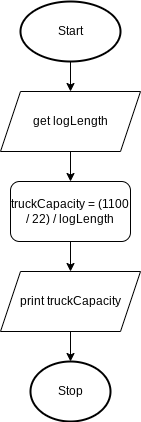

The diagram above was exported from draw.io. Its source (the exported page's mxGraphModel, read from the mxfile embedded in the PNG):
<mxGraphModel dx="1074" dy="709" grid="1" gridSize="10" guides="1" tooltips="1" connect="1" arrows="1" fold="1" page="1" pageScale="1" pageWidth="827" pageHeight="1169" math="0" shadow="0">
  <root>
    <mxCell id="0" />
    <mxCell id="1" parent="0" />
    <mxCell id="UU87T6980Cu5oJlrGXCf-46" style="edgeStyle=none;html=1;exitX=0.5;exitY=1;exitDx=0;exitDy=0;exitPerimeter=0;entryX=0.5;entryY=0;entryDx=0;entryDy=0;" parent="1" source="2" target="UU87T6980Cu5oJlrGXCf-45" edge="1">
      <mxGeometry relative="1" as="geometry" />
    </mxCell>
    <mxCell id="2" value="Start" style="strokeWidth=2;html=1;shape=mxgraph.flowchart.start_1;whiteSpace=wrap;" parent="1" vertex="1">
      <mxGeometry x="80" y="20" width="100" height="60" as="geometry" />
    </mxCell>
    <mxCell id="11" value="Stop" style="strokeWidth=2;html=1;shape=mxgraph.flowchart.start_1;whiteSpace=wrap;" parent="1" vertex="1">
      <mxGeometry x="90" y="380" width="80" height="60" as="geometry" />
    </mxCell>
    <mxCell id="45" style="edgeStyle=none;rounded=0;html=1;exitX=0.5;exitY=1;exitDx=0;exitDy=0;entryX=0.5;entryY=0;entryDx=0;entryDy=0;entryPerimeter=0;" parent="1" source="44" target="11" edge="1">
      <mxGeometry relative="1" as="geometry" />
    </mxCell>
    <mxCell id="44" value="print truckCapacity" style="shape=parallelogram;perimeter=parallelogramPerimeter;whiteSpace=wrap;html=1;fixedSize=1;" parent="1" vertex="1">
      <mxGeometry x="60" y="290" width="140" height="60" as="geometry" />
    </mxCell>
    <mxCell id="UU87T6980Cu5oJlrGXCf-48" style="edgeStyle=none;html=1;exitX=0.5;exitY=1;exitDx=0;exitDy=0;entryX=0.5;entryY=0;entryDx=0;entryDy=0;" parent="1" source="UU87T6980Cu5oJlrGXCf-45" target="UU87T6980Cu5oJlrGXCf-47" edge="1">
      <mxGeometry relative="1" as="geometry" />
    </mxCell>
    <mxCell id="UU87T6980Cu5oJlrGXCf-45" value="get logLength" style="shape=parallelogram;perimeter=parallelogramPerimeter;whiteSpace=wrap;html=1;fixedSize=1;" parent="1" vertex="1">
      <mxGeometry x="60" y="110" width="140" height="60" as="geometry" />
    </mxCell>
    <mxCell id="UU87T6980Cu5oJlrGXCf-49" style="edgeStyle=none;html=1;exitX=0.5;exitY=1;exitDx=0;exitDy=0;entryX=0.5;entryY=0;entryDx=0;entryDy=0;" parent="1" source="UU87T6980Cu5oJlrGXCf-47" target="44" edge="1">
      <mxGeometry relative="1" as="geometry" />
    </mxCell>
    <mxCell id="UU87T6980Cu5oJlrGXCf-47" value="&lt;span&gt;truckCapacity = (1100 / 22) / logLength&lt;/span&gt;" style="rounded=1;whiteSpace=wrap;html=1;" parent="1" vertex="1">
      <mxGeometry x="70" y="200" width="120" height="60" as="geometry" />
    </mxCell>
  </root>
</mxGraphModel>